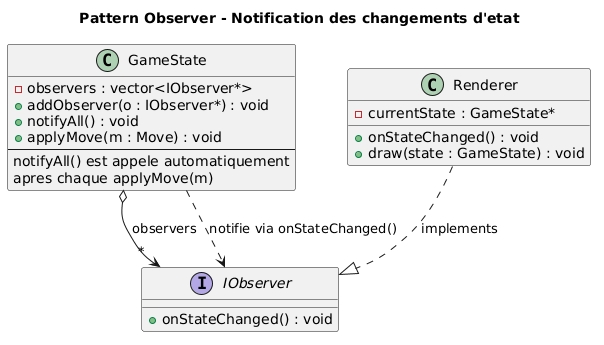

The diagram above was rendered by PlantUML. Its source (embedded in the PNG):
@startuml
title Pattern Observer - Notification des changements d'etat

interface IObserver {
  +onStateChanged() : void
}

class GameState {
  -observers : vector<IObserver*>
  +addObserver(o : IObserver*) : void
  +notifyAll() : void
  +applyMove(m : Move) : void
  --
  notifyAll() est appele automatiquement
  apres chaque applyMove(m)
}

class Renderer {
  +onStateChanged() : void
  +draw(state : GameState) : void
  -currentState : GameState*
}

Renderer ..|> IObserver : implements
GameState o--> "*" IObserver : observers
GameState ..> IObserver : notifie via onStateChanged()
@enduml